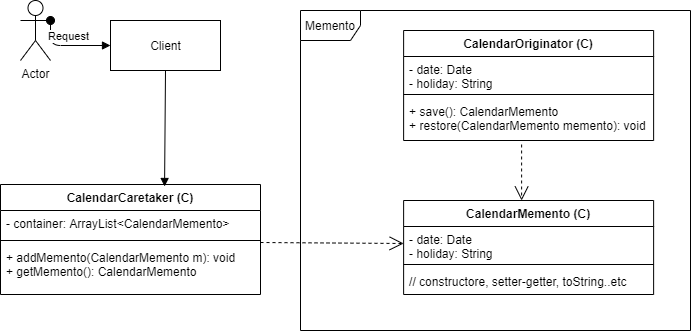

The diagram above was exported from draw.io. Its source (the exported page's mxGraphModel, read from the mxfile embedded in the PNG):
<mxGraphModel dx="1102" dy="582" grid="1" gridSize="10" guides="1" tooltips="1" connect="1" arrows="1" fold="1" page="1" pageScale="1" pageWidth="850" pageHeight="1100" math="0" shadow="0">
  <root>
    <mxCell id="0" />
    <mxCell id="1" parent="0" />
    <mxCell id="oM0k_jwcbxHQRiyGMoog-13" value="Memento" style="shape=umlFrame;whiteSpace=wrap;html=1;" vertex="1" parent="1">
      <mxGeometry x="360" y="100" width="390" height="320" as="geometry" />
    </mxCell>
    <mxCell id="oM0k_jwcbxHQRiyGMoog-14" value="" style="endArrow=open;endSize=12;dashed=1;html=1;exitX=0.472;exitY=1.095;exitDx=0;exitDy=0;exitPerimeter=0;entryX=0.472;entryY=0;entryDx=0;entryDy=0;entryPerimeter=0;" edge="1" parent="1" source="oM0k_jwcbxHQRiyGMoog-8" target="oM0k_jwcbxHQRiyGMoog-1">
      <mxGeometry x="0.125" y="-10" width="160" relative="1" as="geometry">
        <mxPoint x="563.12" y="259.5" as="sourcePoint" />
        <mxPoint x="723.12" y="259.5" as="targetPoint" />
        <mxPoint as="offset" />
      </mxGeometry>
    </mxCell>
    <mxCell id="oM0k_jwcbxHQRiyGMoog-17" value="" style="endArrow=open;endSize=12;dashed=1;html=1;exitX=1;exitY=-0.04;exitDx=0;exitDy=0;exitPerimeter=0;entryX=0;entryY=0.5;entryDx=0;entryDy=0;" edge="1" parent="1" source="oM0k_jwcbxHQRiyGMoog-12" target="oM0k_jwcbxHQRiyGMoog-2">
      <mxGeometry x="0.125" y="-10" width="160" relative="1" as="geometry">
        <mxPoint x="591.12" y="243.99" as="sourcePoint" />
        <mxPoint x="591.12" y="300" as="targetPoint" />
        <mxPoint as="offset" />
      </mxGeometry>
    </mxCell>
    <mxCell id="oM0k_jwcbxHQRiyGMoog-18" value="Actor" style="shape=umlActor;verticalLabelPosition=bottom;verticalAlign=top;html=1;" vertex="1" parent="1">
      <mxGeometry x="80" y="90" width="30" height="60" as="geometry" />
    </mxCell>
    <mxCell id="oM0k_jwcbxHQRiyGMoog-5" value="CalendarOriginator (C)" style="swimlane;fontStyle=1;align=center;verticalAlign=top;childLayout=stackLayout;horizontal=1;startSize=26;horizontalStack=0;resizeParent=1;resizeParentMax=0;resizeLast=0;collapsible=1;marginBottom=0;" vertex="1" parent="1">
      <mxGeometry x="463.12" y="120" width="250" height="110" as="geometry" />
    </mxCell>
    <mxCell id="oM0k_jwcbxHQRiyGMoog-6" value="- date: Date&#10;- holiday: String" style="text;strokeColor=none;fillColor=none;align=left;verticalAlign=top;spacingLeft=4;spacingRight=4;overflow=hidden;rotatable=0;points=[[0,0.5],[1,0.5]];portConstraint=eastwest;" vertex="1" parent="oM0k_jwcbxHQRiyGMoog-5">
      <mxGeometry y="26" width="250" height="34" as="geometry" />
    </mxCell>
    <mxCell id="oM0k_jwcbxHQRiyGMoog-7" value="" style="line;strokeWidth=1;fillColor=none;align=left;verticalAlign=middle;spacingTop=-1;spacingLeft=3;spacingRight=3;rotatable=0;labelPosition=right;points=[];portConstraint=eastwest;" vertex="1" parent="oM0k_jwcbxHQRiyGMoog-5">
      <mxGeometry y="60" width="250" height="8" as="geometry" />
    </mxCell>
    <mxCell id="oM0k_jwcbxHQRiyGMoog-8" value="+ save(): CalendarMemento&#10;+ restore(CalendarMemento memento): void " style="text;strokeColor=none;fillColor=none;align=left;verticalAlign=top;spacingLeft=4;spacingRight=4;overflow=hidden;rotatable=0;points=[[0,0.5],[1,0.5]];portConstraint=eastwest;" vertex="1" parent="oM0k_jwcbxHQRiyGMoog-5">
      <mxGeometry y="68" width="250" height="42" as="geometry" />
    </mxCell>
    <mxCell id="oM0k_jwcbxHQRiyGMoog-1" value="CalendarMemento (C)" style="swimlane;fontStyle=1;align=center;verticalAlign=top;childLayout=stackLayout;horizontal=1;startSize=26;horizontalStack=0;resizeParent=1;resizeParentMax=0;resizeLast=0;collapsible=1;marginBottom=0;" vertex="1" parent="1">
      <mxGeometry x="463.12" y="290" width="250" height="94" as="geometry" />
    </mxCell>
    <mxCell id="oM0k_jwcbxHQRiyGMoog-2" value="- date: Date&#10;- holiday: String" style="text;strokeColor=none;fillColor=none;align=left;verticalAlign=top;spacingLeft=4;spacingRight=4;overflow=hidden;rotatable=0;points=[[0,0.5],[1,0.5]];portConstraint=eastwest;" vertex="1" parent="oM0k_jwcbxHQRiyGMoog-1">
      <mxGeometry y="26" width="250" height="34" as="geometry" />
    </mxCell>
    <mxCell id="oM0k_jwcbxHQRiyGMoog-3" value="" style="line;strokeWidth=1;fillColor=none;align=left;verticalAlign=middle;spacingTop=-1;spacingLeft=3;spacingRight=3;rotatable=0;labelPosition=right;points=[];portConstraint=eastwest;" vertex="1" parent="oM0k_jwcbxHQRiyGMoog-1">
      <mxGeometry y="60" width="250" height="8" as="geometry" />
    </mxCell>
    <mxCell id="oM0k_jwcbxHQRiyGMoog-4" value="// constructore, setter-getter, toString..etc" style="text;strokeColor=none;fillColor=none;align=left;verticalAlign=top;spacingLeft=4;spacingRight=4;overflow=hidden;rotatable=0;points=[[0,0.5],[1,0.5]];portConstraint=eastwest;" vertex="1" parent="oM0k_jwcbxHQRiyGMoog-1">
      <mxGeometry y="68" width="250" height="26" as="geometry" />
    </mxCell>
    <mxCell id="oM0k_jwcbxHQRiyGMoog-9" value="CalendarCaretaker (C)" style="swimlane;fontStyle=1;align=center;verticalAlign=top;childLayout=stackLayout;horizontal=1;startSize=26;horizontalStack=0;resizeParent=1;resizeParentMax=0;resizeLast=0;collapsible=1;marginBottom=0;" vertex="1" parent="1">
      <mxGeometry x="60" y="274" width="260" height="110" as="geometry" />
    </mxCell>
    <mxCell id="oM0k_jwcbxHQRiyGMoog-10" value="- container: ArrayList&lt;CalendarMemento&gt;" style="text;strokeColor=none;fillColor=none;align=left;verticalAlign=top;spacingLeft=4;spacingRight=4;overflow=hidden;rotatable=0;points=[[0,0.5],[1,0.5]];portConstraint=eastwest;" vertex="1" parent="oM0k_jwcbxHQRiyGMoog-9">
      <mxGeometry y="26" width="260" height="26" as="geometry" />
    </mxCell>
    <mxCell id="oM0k_jwcbxHQRiyGMoog-11" value="" style="line;strokeWidth=1;fillColor=none;align=left;verticalAlign=middle;spacingTop=-1;spacingLeft=3;spacingRight=3;rotatable=0;labelPosition=right;points=[];portConstraint=eastwest;" vertex="1" parent="oM0k_jwcbxHQRiyGMoog-9">
      <mxGeometry y="52" width="260" height="8" as="geometry" />
    </mxCell>
    <mxCell id="oM0k_jwcbxHQRiyGMoog-12" value="+ addMemento(CalendarMemento m): void&#10;+ getMemento(): CalendarMemento" style="text;strokeColor=none;fillColor=none;align=left;verticalAlign=top;spacingLeft=4;spacingRight=4;overflow=hidden;rotatable=0;points=[[0,0.5],[1,0.5]];portConstraint=eastwest;" vertex="1" parent="oM0k_jwcbxHQRiyGMoog-9">
      <mxGeometry y="60" width="260" height="50" as="geometry" />
    </mxCell>
    <mxCell id="oM0k_jwcbxHQRiyGMoog-20" value="Client" style="html=1;" vertex="1" parent="1">
      <mxGeometry x="170" y="110" width="110" height="50" as="geometry" />
    </mxCell>
    <mxCell id="oM0k_jwcbxHQRiyGMoog-21" value="Request" style="html=1;verticalAlign=bottom;startArrow=oval;startFill=1;endArrow=block;startSize=8;exitX=1;exitY=0.3333333333333333;exitDx=0;exitDy=0;exitPerimeter=0;entryX=0;entryY=0.5;entryDx=0;entryDy=0;" edge="1" parent="1" source="oM0k_jwcbxHQRiyGMoog-18" target="oM0k_jwcbxHQRiyGMoog-20">
      <mxGeometry width="60" relative="1" as="geometry">
        <mxPoint x="130" y="200" as="sourcePoint" />
        <mxPoint x="190" y="200" as="targetPoint" />
        <Array as="points">
          <mxPoint x="110" y="135" />
        </Array>
      </mxGeometry>
    </mxCell>
    <mxCell id="oM0k_jwcbxHQRiyGMoog-23" value="" style="html=1;verticalAlign=bottom;endArrow=block;exitX=0.5;exitY=1;exitDx=0;exitDy=0;entryX=0.631;entryY=0.018;entryDx=0;entryDy=0;entryPerimeter=0;" edge="1" parent="1" source="oM0k_jwcbxHQRiyGMoog-20" target="oM0k_jwcbxHQRiyGMoog-9">
      <mxGeometry width="80" relative="1" as="geometry">
        <mxPoint x="150" y="229" as="sourcePoint" />
        <mxPoint x="230" y="229" as="targetPoint" />
      </mxGeometry>
    </mxCell>
  </root>
</mxGraphModel>